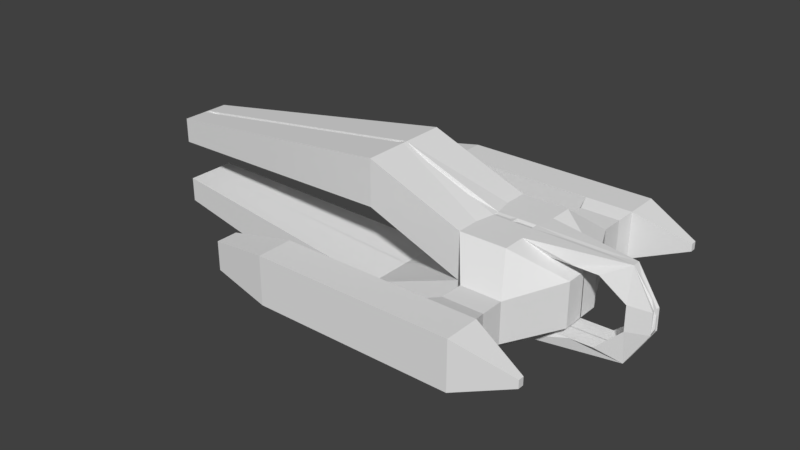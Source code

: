# Source: Fighter.blend  (saved by Blender 2.77.0; exported with 4.5.12 LTS)
import bpy
from mathutils import Matrix  # noqa: F401  (used for matrix-valued properties, if any)

bpy.ops.wm.read_factory_settings(use_empty=True)
scene = bpy.context.scene
scene.name = 'Scene'

# ---- collections
col_collection_1 = bpy.data.collections.new('Collection 1'); scene.collection.children.link(col_collection_1)

# ---- world
world_world = bpy.data.worlds.new('World'); scene.world = world_world
world_world.color = (0.05088, 0.05088, 0.05088)
world_world.use_sun_shadow = False
world_world.sun_shadow_jitter_overblur = 0.0
world_world.cycles.sampling_method = 'MANUAL'

# ---- meshes
me_cube_001 = bpy.data.meshes.new('Cube.001')
me_cube_001.from_pydata([(-1.527, 0.9938, -0.9537), (-1.527, 0.9938, 1.046), (0.473, 0.466, -0.4308), (0.473, 0.466, 0.5233), (-1.444, 0.07207, 1.046), (-1.527, 0.9938, 0.04626), (-1.527, -0.006231, -0.9537), (-0.527, 0.9938, 1.046), (0.473, 0.466, 0.04626), (-0.527, 0.9938, -0.9537), (0.473, -0.01106, 0.5233), (0.473, -0.01106, -0.4308), (-0.61, 0.07751, 1.046), (-0.527, -0.006231, -0.9537), (0.473, -0.01106, 0.04626), (-1.527, -0.006231, 0.04626), (-0.9532, 1.71, 0.04626), (-0.9532, 1.71, -0.38), (-0.527, 1.71, 0.4725), (-0.1008, 1.71, 0.4725), (-0.1008, 1.71, 0.04626), (-0.1008, 1.71, -0.38), (-0.527, 1.71, -0.38), (-0.9532, 1.71, 0.4725), (-0.9532, 2.214, 0.04626), (-0.9532, 2.214, -0.38), (-0.527, 2.214, 0.4725), (-0.1008, 2.214, 0.4725), (-0.1008, 2.214, 0.04626), (-0.1008, 2.214, -0.38), (-0.527, 2.214, -0.38), (-0.9532, 2.214, 0.4725), (-1.043, 2.532, 0.04626), (-1.043, 2.532, -0.4696), (-0.527, 2.532, 0.5621), (-0.01115, 2.532, 0.5621), (-0.01115, 2.532, 0.04626), (-0.01115, 2.532, -0.4696), (-0.527, 2.532, -0.4696), (-1.043, 2.532, 0.5621), (-1.043, 3.301, 0.04626), (-1.043, 3.301, -0.4696), (-0.527, 3.301, 0.5621), (-0.01115, 3.301, 0.5621), (-0.01115, 3.301, 0.04626), (-0.01115, 3.301, -0.4696), (-0.527, 3.301, -0.4696), (-1.043, 3.301, 0.5621), (-4.254, 2.532, 0.04626), (-4.254, 2.532, -0.4696), (-4.254, 2.532, 0.5621), (-4.254, 3.301, 0.04626), (-4.254, 3.301, -0.4696), (-4.254, 3.301, 0.5621), (-5.548, 2.687, 0.04626), (-5.548, 2.687, -0.2614), (-5.548, 2.687, 0.3539), (-5.548, 3.146, 0.04626), (-5.548, 3.146, -0.2614), (-5.548, 3.146, 0.3539), (-3.617, 0.06368, 1.863), (-3.617, 0.9938, 1.863), (-3.617, 0.9938, 0.8631), (-3.617, -0.006231, 0.8631), (-3.58, 0.9938, -0.7538), (-3.58, 0.9938, -1.754), (-3.58, -0.006231, -1.754), (-3.58, -0.006231, -0.7538), (-9.381, 0.07003, 1.046), (-9.381, 0.5482, 1.046), (-9.381, 0.5482, 0.4978), (-9.381, 0.0001158, 0.4978), (-9.361, 0.5482, -0.3885), (-9.361, 0.5482, -0.9367), (-9.361, 0.0001158, -0.9367), (-9.361, 0.0001158, -0.3885), (-9.184, 0.0688, 0.9791), (-9.184, 0.4796, 0.9791), (-9.184, 0.4796, 0.5683), (-9.184, 0.0688, 0.5683), (-9.169, 0.4796, -0.4704), (-9.169, 0.4796, -0.8812), (-9.169, 0.0688, -0.8812), (-9.169, 0.0688, -0.4704), (1.153, 2.854, 0.04626), (1.153, 2.854, -0.03805), (1.153, 2.854, 0.1306), (1.153, 2.98, 0.04626), (1.153, 2.98, -0.03805), (1.153, 2.98, 0.1306), (-0.02698, 0.7299, 0.7848), (0.473, 0.2275, 0.5233), (-0.02698, -0.008644, 0.7848), (-0.527, 0.4938, 1.046), (-0.02698, 0.3606, 0.7848), (1.878, 0.04917, 0.2799), (1.446, 0.07832, 1.027), (1.446, 0.08606, 1.027), (1.901, 0.1138, 0.2799), (-1.527, 0.4938, 1.046), (-1.027, 0.9938, 1.046), (-1.027, 0.07992, 1.046), (-0.527, 0.2438, 1.046), (-0.527, 0.7438, 1.046), (0.473, 0.2275, -0.4308), (-0.02698, 0.7299, -0.6923), (-0.02698, -0.008644, -0.6923), (-0.527, 0.4938, -0.9537), (-0.02698, 0.3606, -0.6923), (1.457, 0.1309, -0.9206), (1.457, 0.08954, -0.9206), (1.882, 0.07341, -0.1734), (1.905, 0.1138, -0.1734), (-0.02698, 0.176, 0.7848), (0.9593, 0.3606, 0.7752), (0.9593, -0.008644, 0.7752), (-0.02698, 0.176, -0.6923), (0.965, 0.3606, -0.6757), (0.965, -0.008644, -0.6757), (0.965, 0.176, -0.6757), (0.9593, 0.176, 0.7752), (-0.02698, 0.08367, 0.7848), (1.455, 0.2304, 0.3175), (0.4662, -0.008644, 0.78), (-0.02698, 0.08367, -0.6923), (1.458, 0.2304, -0.2146), (1.461, -0.008644, -0.6674), (-0.02698, 0.2683, 0.7848), (0.4662, 0.3606, 0.78), (1.452, -0.008644, 0.7704), (-0.02698, 0.2683, -0.6923), (0.469, 0.3606, -0.684), (0.469, -0.008644, -0.684), (0.469, 0.176, -0.684), (0.965, 0.2683, -0.6757), (0.965, 0.08367, -0.6757), (0.4662, 0.176, 0.78), (0.9593, 0.08367, 0.7752), (0.9593, 0.2683, 0.7752), (0.4662, 0.2683, 0.78), (0.4662, 0.08367, 0.78), (0.469, 0.08367, -0.684), (0.469, 0.2683, -0.684), (-1.527, -0.9938, -0.9537), (-1.527, -0.9938, 1.046), (0.473, -0.466, -0.4308), (0.473, -0.466, 0.5233), (-1.444, -0.07472, 1.046), (-1.527, -0.9938, 0.04626), (-1.527, 0.006231, -0.9537), (-0.527, -0.9938, 1.046), (0.473, -0.466, 0.04626), (-0.527, -0.9938, -0.9537), (0.473, 0.01106, 0.5233), (0.473, 0.01106, -0.4308), (-0.61, -0.08134, 1.046), (-0.527, 0.006231, -0.9537), (0.473, 0.01106, 0.04626), (-1.527, 0.006231, 0.04626), (-0.9532, -1.71, 0.04626), (-0.9532, -1.71, -0.38), (-0.527, -1.71, 0.4725), (-0.1008, -1.71, 0.4725), (-0.1008, -1.71, 0.04626), (-0.1008, -1.71, -0.38), (-0.527, -1.71, -0.38), (-0.9532, -1.71, 0.4725), (-0.9532, -2.214, 0.04626), (-0.9532, -2.214, -0.38), (-0.527, -2.214, 0.4725), (-0.1008, -2.214, 0.4725), (-0.1008, -2.214, 0.04626), (-0.1008, -2.214, -0.38), (-0.527, -2.214, -0.38), (-0.9532, -2.214, 0.4725), (-1.043, -2.532, 0.04626), (-1.043, -2.532, -0.4696), (-0.527, -2.532, 0.5621), (-0.01115, -2.532, 0.5621), (-0.01115, -2.532, 0.04626), (-0.01115, -2.532, -0.4696), (-0.527, -2.532, -0.4696), (-1.043, -2.532, 0.5621), (-1.043, -3.301, 0.04626), (-1.043, -3.301, -0.4696), (-0.527, -3.301, 0.5621), (-0.01115, -3.301, 0.5621), (-0.01115, -3.301, 0.04626), (-0.01115, -3.301, -0.4696), (-0.527, -3.301, -0.4696), (-1.043, -3.301, 0.5621), (-4.254, -2.532, 0.04626), (-4.254, -2.532, -0.4696), (-4.254, -2.532, 0.5621), (-4.254, -3.301, 0.04626), (-4.254, -3.301, -0.4696), (-4.254, -3.301, 0.5621), (-5.548, -2.687, 0.04626), (-5.548, -2.687, -0.2614), (-5.548, -2.687, 0.3539), (-5.548, -3.146, 0.04626), (-5.548, -3.146, -0.2614), (-5.548, -3.146, 0.3539), (-3.617, -0.03041, 1.863), (-3.617, -0.9938, 1.863), (-3.617, -0.9938, 0.8631), (-3.617, 0.006231, 0.8631), (-3.58, -0.9938, -0.7538), (-3.58, -0.9938, -1.754), (-3.58, 0.006231, -1.754), (-3.58, 0.006231, -0.7538), (-9.381, -0.03675, 1.046), (-9.381, -0.5482, 1.046), (-9.381, -0.5482, 0.4978), (-9.381, -0.0001158, 0.4978), (-9.361, -0.5482, -0.3885), (-9.361, -0.5482, -0.9367), (-9.361, -0.0001158, -0.9367), (-9.361, -0.0001158, -0.3885), (-9.184, -0.0688, 0.9791), (-9.184, -0.4796, 0.9791), (-9.184, -0.4796, 0.5683), (-9.184, -0.0688, 0.5683), (-9.169, -0.4796, -0.4704), (-9.169, -0.4796, -0.8812), (-9.169, -0.0688, -0.8812), (-9.169, -0.0688, -0.4704), (1.153, -2.854, 0.04626), (1.153, -2.854, -0.03805), (1.153, -2.854, 0.1306), (1.153, -2.98, 0.04626), (1.153, -2.98, -0.03805), (1.153, -2.98, 0.1306), (-0.02698, -0.7299, 0.7848), (0.473, -0.2275, 0.5233), (-0.02698, 0.008644, 0.7848), (-0.527, -0.4938, 1.046), (-0.02698, -0.3606, 0.7848), (1.878, -0.04093, 0.2799), (1.446, -0.07621, 1.027), (1.446, -0.08606, 1.027), (1.901, -0.1138, 0.2799), (-1.527, -0.4938, 1.046), (-1.027, -0.9938, 1.046), (-1.027, -0.08348, 1.046), (-0.527, -0.2438, 1.046), (-0.527, -0.7438, 1.046), (0.473, -0.2275, -0.4308), (-0.02698, -0.7299, -0.6923), (-0.02698, 0.008644, -0.6923), (-0.527, -0.4938, -0.9537), (-0.02698, -0.3606, -0.6923), (1.457, -0.1309, -0.9206), (1.457, -0.08956, -0.9206), (1.882, -0.07023, -0.1734), (1.905, -0.1138, -0.1734), (-0.02698, -0.176, 0.7848), (0.9593, -0.3606, 0.7752), (0.9593, 0.008644, 0.7752), (-0.02698, -0.176, -0.6923), (0.965, -0.3606, -0.6757), (0.965, 0.008644, -0.6757), (0.965, -0.176, -0.6757), (0.9593, -0.176, 0.7752), (-0.02698, -0.08367, 0.7848), (1.455, -0.2304, 0.3175), (0.4662, 0.008644, 0.78), (-0.02698, -0.08367, -0.6923), (1.458, -0.2304, -0.2146), (1.461, 0.008644, -0.6674), (-0.02698, -0.2683, 0.7848), (0.4662, -0.3606, 0.78), (1.452, 0.008644, 0.7704), (-0.02698, -0.2683, -0.6923), (0.469, -0.3606, -0.684), (0.469, 0.008644, -0.684), (0.469, -0.176, -0.684), (0.965, -0.2683, -0.6757), (0.965, -0.08367, -0.6757), (0.4662, -0.176, 0.78), (0.9593, -0.08367, 0.7752), (0.9593, -0.2683, 0.7752), (0.4662, -0.2683, 0.78), (0.4662, -0.08367, 0.78), (0.469, -0.08367, -0.684), (0.469, -0.2683, -0.684), (-4.353, 0.05139, 1.634), (-8.611, 0.05608, 1.03), (-4.353, -0.01811, 1.634), (-8.611, -0.0228, 1.03), (-2.938, 0.02601, 1.53), (-2.27, 0.003669, 1.269), (-2.938, -0.004056, 1.53), (-2.27, 0.007652, 1.269), (-1.127, 0.009774, 1.034), (-1.427, 0.003714, 1.034), (-1.127, -0.01313, 1.034), (-1.427, -0.006455, 1.034), (-0.5842, 0.01478, 1.02), (-0.9697, 0.01293, 1.02), (-0.5842, -0.01869, 1.02), (-0.9697, -0.01653, 1.02), (0.2293, 0.003279, 1.015), (0.6888, 0.000923, 1.01), (0.2293, -0.006836, 1.015), (0.6888, -0.004241, 1.01), (0.04602, 0.007269, 1.03), (0.8725, 0.003032, 1.022), (0.04602, -0.01092, 1.03), (0.8725, -0.006255, 1.022), (1.577, 0.004646, -0.6979), (1.794, 0.01351, -0.3703), (1.577, -0.003766, -0.6979), (1.794, -0.01122, -0.3703), (1.923, 0.02071, 0.1806), (1.925, 0.01813, -0.07625), (1.923, -0.01356, 0.1806), (1.925, -0.01385, -0.07625), (1.806, 0.01812, 0.4611), (1.56, 0.01598, 0.8264), (1.806, -0.01144, 0.4611), (1.56, -0.01231, 0.8264)], [], [(15, 62, 5), (108, 2, 104), (93, 100, 99), (90, 103, 93), (0, 107, 6), (35, 89, 43), (44, 89, 87), (8, 21, 20), (16, 25, 17), (5, 17, 0), (9, 22, 21), (7, 18, 23), (5, 23, 16), (9, 17, 22), (90, 19, 7), (8, 19, 3), (27, 36, 35), (22, 29, 21), (18, 31, 23), (17, 30, 22), (19, 26, 18), (20, 27, 19), (23, 24, 16), (21, 28, 20), (35, 42, 34), (31, 32, 24), (29, 36, 28), (25, 32, 33), (29, 38, 37), (31, 34, 39), (25, 38, 30), (27, 34, 26), (46, 40, 42), (84, 88, 87), (51, 59, 53), (36, 85, 84), (39, 48, 32), (38, 45, 37), (34, 47, 39), (33, 46, 38), (33, 52, 41), (32, 49, 33), (40, 53, 47), (47, 50, 39), (41, 51, 40), (56, 57, 54), (48, 56, 54), (48, 55, 49), (53, 56, 50), (51, 58, 57), (49, 58, 52), (0, 64, 5), (67, 72, 75), (1, 62, 61), (99, 61, 60), (4, 63, 15), (63, 68, 71), (5, 67, 15), (6, 67, 66), (6, 65, 0), (73, 80, 72), (74, 83, 82), (60, 69, 68), (66, 73, 65), (63, 70, 62), (62, 69, 61), (67, 74, 66), (64, 73, 72), (77, 79, 76), (82, 80, 81), (68, 79, 71), (69, 76, 68), (72, 83, 75), (74, 81, 73), (71, 78, 70), (69, 78, 77), (14, 8, 91), (37, 88, 85), (44, 88, 45), (36, 86, 35), (12, 96, 97), (91, 121, 10), (3, 94, 91), (108, 131, 107), (93, 97, 128), (115, 129, 96), (116, 104, 124), (125, 112, 109), (107, 105, 108), (95, 112, 98), (13, 109, 110), (13, 110, 132), (133, 134, 142), (132, 135, 141), (136, 137, 140), (128, 138, 139), (139, 120, 136), (127, 136, 113), (94, 139, 127), (140, 115, 123), (121, 123, 92), (113, 140, 121), (129, 114, 122), (128, 94, 93), (141, 119, 133), (124, 133, 116), (106, 141, 124), (142, 117, 131), (130, 131, 108), (116, 142, 130), (112, 110, 109), (109, 107, 131), (109, 131, 117), (117, 125, 109), (125, 122, 98), (114, 128, 97), (97, 122, 114), (97, 98, 122), (122, 126, 129), (125, 98, 112), (117, 126, 125), (126, 95, 129), (95, 97, 96), (129, 115, 114), (96, 12, 123), (92, 123, 12), (129, 95, 96), (123, 115, 96), (122, 125, 126), (15, 63, 62), (108, 105, 2), (101, 12, 102), (93, 103, 100), (101, 102, 93), (99, 4, 101), (100, 1, 99), (103, 7, 100), (99, 101, 93), (93, 94, 90), (90, 7, 103), (13, 6, 107), (0, 9, 107), (35, 86, 89), (44, 43, 89), (8, 2, 21), (16, 24, 25), (5, 16, 17), (21, 2, 105), (105, 9, 21), (23, 1, 100), (100, 7, 23), (5, 1, 23), (9, 0, 17), (18, 7, 19), (90, 3, 19), (8, 20, 19), (27, 28, 36), (22, 30, 29), (18, 26, 31), (17, 25, 30), (19, 27, 26), (20, 28, 27), (23, 31, 24), (21, 29, 28), (35, 43, 42), (31, 39, 32), (29, 37, 36), (25, 24, 32), (29, 30, 38), (31, 26, 34), (25, 33, 38), (27, 35, 34), (43, 44, 42), (46, 41, 40), (44, 45, 46), (40, 47, 42), (42, 44, 46), (89, 86, 84), (84, 85, 88), (87, 89, 84), (51, 57, 59), (36, 37, 85), (39, 50, 48), (38, 46, 45), (34, 42, 47), (33, 41, 46), (33, 49, 52), (32, 48, 49), (40, 51, 53), (47, 53, 50), (41, 52, 51), (55, 54, 57), (56, 59, 57), (57, 58, 55), (48, 50, 56), (48, 54, 55), (53, 59, 56), (51, 52, 58), (49, 55, 58), (0, 65, 64), (67, 64, 72), (1, 5, 62), (60, 4, 99), (99, 1, 61), (4, 60, 63), (63, 60, 68), (5, 64, 67), (6, 15, 67), (6, 66, 65), (73, 81, 80), (74, 75, 83), (60, 61, 69), (66, 74, 73), (63, 71, 70), (62, 70, 69), (67, 75, 74), (64, 65, 73), (77, 78, 79), (82, 83, 80), (68, 76, 79), (69, 77, 76), (72, 80, 83), (74, 82, 81), (71, 79, 78), (69, 70, 78), (14, 11, 104), (104, 2, 8), (8, 3, 91), (91, 10, 14), (14, 104, 8), (37, 45, 88), (44, 87, 88), (36, 84, 86), (97, 93, 102), (102, 12, 97), (92, 10, 121), (91, 94, 127), (113, 121, 91), (91, 127, 113), (3, 90, 94), (11, 106, 124), (116, 130, 104), (11, 124, 104), (108, 104, 130), (107, 9, 105), (95, 111, 112), (13, 107, 109), (132, 106, 13), (110, 111, 126), (118, 132, 110), (110, 126, 118), (133, 119, 134), (132, 118, 135), (136, 120, 137), (128, 114, 138), (139, 138, 120), (127, 139, 136), (94, 128, 139), (140, 137, 115), (121, 140, 123), (113, 136, 140), (141, 135, 119), (124, 141, 133), (106, 132, 141), (142, 134, 117), (130, 142, 131), (116, 133, 142), (112, 111, 110), (117, 118, 126), (126, 111, 95), (95, 98, 97), (158, 148, 205), (251, 247, 145), (236, 242, 243), (233, 236, 246), (143, 149, 250), (178, 186, 232), (187, 230, 232), (151, 163, 164), (159, 160, 168), (148, 143, 160), (152, 164, 165), (150, 166, 161), (148, 159, 166), (152, 165, 160), (233, 150, 162), (151, 146, 162), (170, 178, 179), (165, 164, 172), (161, 166, 174), (160, 165, 173), (162, 161, 169), (163, 162, 170), (166, 159, 167), (164, 163, 171), (178, 177, 185), (174, 167, 175), (172, 171, 179), (168, 176, 175), (172, 180, 181), (174, 182, 177), (168, 173, 181), (170, 169, 177), (189, 185, 183), (227, 230, 231), (194, 196, 202), (179, 227, 228), (182, 175, 191), (181, 180, 188), (177, 182, 190), (176, 181, 189), (176, 184, 195), (175, 176, 192), (183, 190, 196), (190, 182, 193), (184, 183, 194), (199, 197, 200), (191, 197, 199), (191, 192, 198), (196, 193, 199), (194, 200, 201), (192, 195, 201), (143, 148, 207), (210, 218, 215), (144, 204, 205), (242, 203, 204), (147, 158, 206), (206, 214, 211), (148, 158, 210), (149, 209, 210), (149, 143, 208), (216, 215, 223), (217, 225, 226), (203, 211, 212), (209, 208, 216), (206, 205, 213), (205, 204, 212), (210, 209, 217), (207, 215, 216), (220, 219, 222), (225, 224, 223), (211, 214, 222), (212, 211, 219), (215, 218, 226), (217, 216, 224), (214, 213, 221), (212, 220, 221), (157, 234, 151), (180, 228, 231), (187, 188, 231), (179, 178, 229), (155, 240, 239), (234, 153, 264), (146, 234, 237), (251, 250, 274), (236, 271, 240), (258, 239, 272), (259, 267, 247), (268, 252, 255), (250, 251, 248), (238, 241, 255), (156, 253, 252), (156, 275, 253), (276, 285, 277), (275, 284, 278), (279, 283, 280), (271, 282, 281), (282, 279, 263), (270, 256, 279), (237, 270, 282), (283, 266, 258), (264, 235, 266), (256, 264, 283), (272, 265, 257), (271, 236, 237), (284, 276, 262), (267, 259, 276), (249, 267, 284), (285, 274, 260), (273, 251, 274), (259, 273, 285), (255, 252, 253), (252, 274, 250), (252, 260, 274), (260, 252, 268), (268, 241, 265), (257, 240, 271), (240, 257, 265), (240, 265, 241), (265, 272, 269), (268, 255, 241), (260, 268, 269), (269, 272, 238), (238, 239, 240), (272, 257, 258), (239, 266, 155), (235, 155, 266), (272, 239, 238), (266, 239, 258), (265, 269, 268), (158, 205, 206), (251, 145, 248), (244, 245, 155), (236, 243, 246), (244, 236, 245), (242, 244, 147), (243, 242, 144), (246, 243, 150), (242, 236, 244), (236, 233, 237), (233, 246, 150), (156, 250, 149), (143, 250, 152), (178, 232, 229), (187, 232, 186), (151, 164, 145), (159, 168, 167), (148, 160, 159), (164, 248, 145), (248, 164, 152), (166, 243, 144), (243, 166, 150), (148, 166, 144), (152, 160, 143), (161, 162, 150), (233, 162, 146), (151, 162, 163), (170, 179, 171), (165, 172, 173), (161, 174, 169), (160, 173, 168), (162, 169, 170), (163, 170, 171), (166, 167, 174), (164, 171, 172), (178, 185, 186), (174, 175, 182), (172, 179, 180), (168, 175, 167), (172, 181, 173), (174, 177, 169), (168, 181, 176), (170, 177, 178), (186, 185, 187), (189, 183, 184), (187, 189, 188), (183, 185, 190), (185, 189, 187), (232, 227, 229), (227, 231, 228), (230, 227, 232), (194, 202, 200), (179, 228, 180), (182, 191, 193), (181, 188, 189), (177, 190, 185), (176, 189, 184), (176, 195, 192), (175, 192, 191), (183, 196, 194), (190, 193, 196), (184, 194, 195), (198, 200, 197), (199, 200, 202), (200, 198, 201), (191, 199, 193), (191, 198, 197), (196, 199, 202), (194, 201, 195), (192, 201, 198), (143, 207, 208), (210, 215, 207), (144, 205, 148), (203, 242, 147), (242, 204, 144), (147, 206, 203), (206, 211, 203), (148, 210, 207), (149, 210, 158), (149, 208, 209), (216, 223, 224), (217, 226, 218), (203, 212, 204), (209, 216, 217), (206, 213, 214), (205, 212, 213), (210, 217, 218), (207, 216, 208), (220, 222, 221), (225, 223, 226), (211, 222, 219), (212, 219, 220), (215, 226, 223), (217, 224, 225), (214, 221, 222), (212, 221, 213), (157, 247, 154), (247, 151, 145), (151, 234, 146), (234, 157, 153), (157, 151, 247), (180, 231, 188), (187, 231, 230), (179, 229, 227), (240, 245, 236), (245, 240, 155), (235, 264, 153), (234, 270, 237), (256, 234, 264), (234, 256, 270), (146, 237, 233), (154, 267, 249), (259, 247, 273), (154, 247, 267), (251, 273, 247), (250, 248, 152), (238, 255, 254), (156, 252, 250), (275, 156, 249), (253, 269, 254), (261, 253, 275), (253, 261, 269), (276, 277, 262), (275, 278, 261), (279, 280, 263), (271, 281, 257), (282, 263, 281), (270, 279, 282), (237, 282, 271), (283, 258, 280), (264, 266, 283), (256, 283, 279), (284, 262, 278), (267, 276, 284), (249, 284, 275), (285, 260, 277), (273, 274, 285), (259, 285, 276), (255, 253, 254), (260, 269, 261), (269, 238, 254), (238, 240, 241), (68, 211, 289), (211, 71, 214), (289, 288, 286), (203, 288, 289), (203, 60, 286), (60, 68, 287), (4, 60, 290), (292, 291, 293), (203, 292, 290), (4, 293, 291), (147, 293, 292), (147, 296, 297), (297, 294, 295), (147, 295, 4), (101, 296, 244), (4, 294, 101), (12, 299, 298), (301, 298, 299), (155, 301, 244), (244, 299, 101), (155, 298, 300), (96, 302, 12), (302, 305, 304), (12, 304, 155), (239, 304, 305), (239, 303, 96), (96, 306, 307), (306, 309, 307), (12, 308, 306), (239, 308, 155), (239, 307, 309), (239, 238, 320), (253, 313, 254), (310, 313, 312), (110, 312, 253), (110, 311, 310), (254, 311, 111), (254, 317, 316), (316, 317, 315), (111, 95, 314), (111, 315, 317), (238, 316, 314), (320, 318, 319), (238, 95, 318), (96, 239, 321), (96, 319, 318), (12, 101, 299), (68, 289, 287), (211, 68, 71), (289, 286, 287), (203, 289, 211), (203, 286, 288), (60, 287, 286), (4, 290, 291), (292, 291, 290), (203, 290, 60), (4, 293, 147), (147, 292, 203), (147, 244, 296), (297, 296, 294), (147, 297, 295), (101, 294, 296), (4, 295, 294), (301, 300, 298), (155, 300, 301), (244, 301, 299), (155, 12, 298), (96, 303, 302), (302, 303, 305), (12, 302, 304), (239, 155, 304), (239, 305, 303), (96, 12, 306), (306, 308, 309), (12, 155, 308), (239, 309, 308), (239, 96, 307), (239, 320, 321), (253, 312, 313), (310, 311, 313), (110, 310, 312), (110, 111, 311), (254, 313, 311), (254, 316, 238), (316, 315, 314), (111, 314, 315), (111, 317, 254), (238, 314, 95), (320, 319, 321), (238, 318, 320), (96, 321, 319), (96, 318, 95)])
_uv = me_cube_001.uv_layers.new(name='UVMap')
_uv.uv.foreach_set('vector', [0.2795, 0.6766, 0.2987, 0.6348, 0.2987, 0.6766, 0.2078, 0.3362, 0.2058, 0.3265, 0.2104, 0.3264, 0.2688, 0.4818, 0.2592, 0.4719, 0.2688, 0.462, 0.2642, 0.492, 0.264, 0.4818, 0.2688, 0.4818, 0.1957, 0.3658, 0.2053, 0.346, 0.2149, 0.3658, 0.2297, 0.4925, 0.2211, 0.516, 0.2149, 0.4925, 0.1368, 0.544, 0.1352, 0.5209, 0.1368, 0.5209, 0.4365, 0.6286, 0.4447, 0.6533, 0.4365, 0.6533, 0.3902, 0.6394, 0.3805, 0.6309, 0.3902, 0.6309, 0.4039, 0.6394, 0.3902, 0.6309, 0.4039, 0.6196, 0.1957, 0.346, 0.182, 0.3463, 0.182, 0.3379, 0.2592, 0.4818, 0.2455, 0.4824, 0.2455, 0.474, 0.4039, 0.6394, 0.3902, 0.6478, 0.3902, 0.6394, 0.1957, 0.346, 0.182, 0.3547, 0.182, 0.3463, 0.2642, 0.492, 0.2455, 0.4908, 0.2592, 0.4818, 0.4365, 0.6286, 0.4284, 0.6533, 0.4274, 0.6286, 0.4284, 0.6632, 0.4365, 0.6695, 0.4266, 0.6695, 0.182, 0.3463, 0.1723, 0.3379, 0.182, 0.3379, 0.2455, 0.4824, 0.2358, 0.474, 0.2455, 0.474, 0.182, 0.3547, 0.1723, 0.3463, 0.182, 0.3463, 0.2455, 0.4908, 0.2358, 0.4824, 0.2455, 0.4824, 0.4365, 0.6533, 0.4284, 0.6632, 0.4284, 0.6533, 0.3902, 0.6478, 0.3805, 0.6394, 0.3902, 0.6394, 0.4447, 0.6533, 0.4365, 0.6632, 0.4365, 0.6533, 0.2297, 0.4925, 0.215, 0.4823, 0.2297, 0.4823, 0.3805, 0.6478, 0.3744, 0.6394, 0.3805, 0.6394, 0.4447, 0.6632, 0.4365, 0.6695, 0.4365, 0.6632, 0.3805, 0.6309, 0.3744, 0.6394, 0.3744, 0.6291, 0.1723, 0.3379, 0.1662, 0.3463, 0.1662, 0.3361, 0.2358, 0.474, 0.2297, 0.4823, 0.2297, 0.4721, 0.1723, 0.3548, 0.1662, 0.3463, 0.1723, 0.3463, 0.2358, 0.4908, 0.2297, 0.4823, 0.2358, 0.4824, 0.1467, 0.5542, 0.1368, 0.5644, 0.1269, 0.5542, 0.2143, 0.6036, 0.2119, 0.6053, 0.2119, 0.6036, 0.1368, 0.628, 0.1309, 0.6536, 0.1269, 0.628, 0.1368, 0.6536, 0.1384, 0.6767, 0.1368, 0.6767, 0.2048, 0.5209, 0.1949, 0.5845, 0.1949, 0.5209, 0.1662, 0.3463, 0.1515, 0.3361, 0.1662, 0.3361, 0.2297, 0.4823, 0.215, 0.4721, 0.2297, 0.4721, 0.1662, 0.3565, 0.1515, 0.3463, 0.1662, 0.3463, 0.1662, 0.3565, 0.1515, 0.4201, 0.1515, 0.3565, 0.1949, 0.5209, 0.185, 0.5845, 0.185, 0.5209, 0.1368, 0.5644, 0.1269, 0.628, 0.1269, 0.5644, 0.215, 0.4721, 0.2298, 0.4086, 0.2297, 0.4721, 0.1467, 0.5644, 0.1368, 0.628, 0.1368, 0.5644, 0.1751, 0.6582, 0.1839, 0.6643, 0.1751, 0.6643, 0.1949, 0.5845, 0.2008, 0.6101, 0.1949, 0.6101, 0.1949, 0.5845, 0.189, 0.6101, 0.185, 0.5845, 0.215, 0.4086, 0.2268, 0.3832, 0.2298, 0.4086, 0.1368, 0.628, 0.1427, 0.6536, 0.1368, 0.6536, 0.1663, 0.4201, 0.1545, 0.4458, 0.1515, 0.4201, 0.2604, 0.6757, 0.2664, 0.6353, 0.2795, 0.6768, 0.1071, 0.6356, 0.0965, 0.5209, 0.107, 0.5209, 0.3877, 0.3079, 0.3935, 0.349, 0.3744, 0.3501, 0.2688, 0.462, 0.2593, 0.4198, 0.2784, 0.4198, 0.3553, 0.6185, 0.3611, 0.5773, 0.3744, 0.6196, 0.3611, 0.5773, 0.3639, 0.4632, 0.3744, 0.4638, 0.08796, 0.6754, 0.1071, 0.6356, 0.1071, 0.6754, 0.42, 0.3078, 0.426, 0.3482, 0.4069, 0.3493, 0.2149, 0.3658, 0.1958, 0.406, 0.1957, 0.3658, 0.4391, 0.4611, 0.4428, 0.4703, 0.4391, 0.4719, 0.4428, 0.4719, 0.4391, 0.4811, 0.4391, 0.473, 0.2784, 0.4198, 0.2679, 0.3067, 0.2784, 0.3067, 0.2149, 0.406, 0.2044, 0.5209, 0.1958, 0.406, 0.2795, 0.6348, 0.2901, 0.5209, 0.2987, 0.6348, 0.3935, 0.349, 0.3964, 0.4631, 0.3744, 0.3501, 0.426, 0.3482, 0.4286, 0.4627, 0.4069, 0.3493, 0.2664, 0.6353, 0.269, 0.5209, 0.2795, 0.5215, 0.764, 0.3077, 0.7674, 0.3112, 0.764, 0.3112, 0.764, 0.3112, 0.7606, 0.3077, 0.764, 0.3077, 0.3704, 0.6592, 0.3742, 0.6687, 0.3704, 0.6701, 0.337, 0.6471, 0.3408, 0.6566, 0.337, 0.658, 0.4391, 0.3959, 0.4429, 0.4054, 0.4391, 0.4068, 0.4391, 0.4828, 0.4428, 0.4923, 0.4391, 0.4936, 0.4391, 0.4176, 0.4428, 0.4271, 0.4391, 0.4285, 0.406, 0.6592, 0.4023, 0.6686, 0.4023, 0.6605, 0.4365, 0.6192, 0.4365, 0.6286, 0.4274, 0.6239, 0.1662, 0.3361, 0.1576, 0.3133, 0.16, 0.3133, 0.1368, 0.544, 0.1384, 0.5209, 0.1467, 0.544, 0.1368, 0.6536, 0.1352, 0.6767, 0.1269, 0.6536, 0.2784, 0.4818, 0.2783, 0.5209, 0.2766, 0.5209, 0.2739, 0.5022, 0.2766, 0.492, 0.2784, 0.5022, 0.2693, 0.5022, 0.2713, 0.492, 0.2739, 0.5022, 0.2095, 0.6205, 0.2023, 0.627, 0.2135, 0.6101, 0.2097, 0.5209, 0.2097, 0.56, 0.2048, 0.5406, 0.1798, 0.5406, 0.1797, 0.5308, 0.1847, 0.531, 0.2114, 0.3362, 0.2104, 0.3264, 0.2131, 0.3362, 0.1938, 0.6469, 0.1872, 0.6539, 0.185, 0.6363, 0.2053, 0.346, 0.2008, 0.3362, 0.2078, 0.3362, 0.2145, 0.5748, 0.2122, 0.5838, 0.2122, 0.5748, 0.2149, 0.346, 0.2122, 0.3067, 0.2148, 0.3067, 0.1467, 0.57, 0.1473, 0.5307, 0.1519, 0.5503, 0.2083, 0.5698, 0.2101, 0.56, 0.2101, 0.5698, 0.2048, 0.5698, 0.2066, 0.56, 0.2066, 0.5698, 0.1787, 0.6485, 0.1769, 0.6582, 0.1769, 0.6485, 0.1822, 0.6485, 0.1804, 0.6582, 0.1804, 0.6485, 0.1804, 0.6485, 0.1787, 0.6582, 0.1787, 0.6485, 0.1804, 0.6387, 0.1787, 0.6485, 0.1787, 0.6387, 0.1822, 0.6387, 0.1804, 0.6485, 0.1804, 0.6387, 0.1769, 0.6485, 0.1751, 0.6582, 0.1751, 0.6485, 0.1769, 0.6387, 0.1751, 0.6485, 0.1751, 0.6387, 0.1787, 0.6387, 0.1769, 0.6485, 0.1769, 0.6387, 0.3959, 0.6664, 0.4023, 0.6592, 0.4023, 0.6725, 0.2048, 0.5406, 0.2048, 0.5309, 0.2097, 0.5209, 0.2066, 0.5698, 0.2083, 0.56, 0.2083, 0.5698, 0.2066, 0.5796, 0.2083, 0.5698, 0.2083, 0.5796, 0.2048, 0.5796, 0.2066, 0.5698, 0.2066, 0.5796, 0.2101, 0.5698, 0.2119, 0.56, 0.2119, 0.5698, 0.2101, 0.5796, 0.2119, 0.5698, 0.2119, 0.5796, 0.2083, 0.5796, 0.2101, 0.5698, 0.2101, 0.5796, 0.2122, 0.5838, 0.2145, 0.5986, 0.2119, 0.5986, 0.185, 0.6363, 0.2135, 0.6101, 0.2023, 0.627, 0.185, 0.6363, 0.2023, 0.627, 0.1952, 0.6336, 0.1952, 0.6336, 0.1938, 0.6469, 0.185, 0.6363, 0.1938, 0.6469, 0.2005, 0.6548, 0.1929, 0.6607, 0.337, 0.6258, 0.3396, 0.6164, 0.3396, 0.6362, 0.2095, 0.6654, 0.2005, 0.6548, 0.2135, 0.6553, 0.2095, 0.6654, 0.1929, 0.6607, 0.2005, 0.6548, 0.337, 0.5404, 0.3416, 0.5209, 0.3416, 0.5493, 0.1938, 0.6469, 0.1929, 0.6607, 0.1872, 0.6539, 0.3896, 0.6725, 0.3832, 0.6653, 0.3896, 0.6592, 0.1522, 0.5307, 0.1703, 0.521, 0.1797, 0.5308, 0.2145, 0.5748, 0.2127, 0.56, 0.2145, 0.56, 0.3667, 0.6714, 0.361, 0.6636, 0.3667, 0.6592, 0.1847, 0.531, 0.185, 0.57, 0.1799, 0.5504, 0.18, 0.5601, 0.1799, 0.5504, 0.185, 0.57, 0.1797, 0.5308, 0.1703, 0.521, 0.1847, 0.531, 0.1799, 0.5504, 0.1798, 0.5406, 0.1847, 0.531, 0.337, 0.5404, 0.337, 0.5298, 0.3416, 0.5209, 0.2795, 0.6766, 0.2795, 0.6348, 0.2987, 0.6348, 0.2078, 0.3362, 0.2008, 0.3362, 0.2058, 0.3265, 0.2784, 0.4719, 0.2784, 0.4818, 0.2736, 0.4818, 0.2688, 0.4818, 0.264, 0.4818, 0.2592, 0.4719, 0.2784, 0.4719, 0.2736, 0.4818, 0.2688, 0.4818, 0.2688, 0.462, 0.2784, 0.462, 0.2784, 0.4719, 0.2592, 0.4719, 0.2592, 0.462, 0.2688, 0.462, 0.264, 0.4818, 0.2592, 0.4818, 0.2592, 0.4719, 0.2688, 0.462, 0.2784, 0.4719, 0.2688, 0.4818, 0.2688, 0.4818, 0.2713, 0.492, 0.2642, 0.492, 0.2642, 0.492, 0.2592, 0.4818, 0.264, 0.4818, 0.2149, 0.346, 0.2149, 0.3658, 0.2053, 0.346, 0.1957, 0.3658, 0.1957, 0.346, 0.2053, 0.346, 0.2297, 0.4925, 0.2235, 0.516, 0.2211, 0.516, 0.1368, 0.544, 0.1269, 0.544, 0.1352, 0.5209, 0.4365, 0.6286, 0.4457, 0.6286, 0.4447, 0.6533, 0.3902, 0.6394, 0.3805, 0.6394, 0.3805, 0.6309, 0.4039, 0.6394, 0.3902, 0.6394, 0.3902, 0.6309, 0.182, 0.3379, 0.2058, 0.3265, 0.2008, 0.3362, 0.2008, 0.3362, 0.1957, 0.346, 0.182, 0.3379, 0.2455, 0.474, 0.2592, 0.462, 0.2592, 0.4719, 0.2592, 0.4719, 0.2592, 0.4818, 0.2455, 0.474, 0.4039, 0.6394, 0.4039, 0.6592, 0.3902, 0.6478, 0.1957, 0.346, 0.1957, 0.3658, 0.182, 0.3547, 0.2455, 0.4824, 0.2592, 0.4818, 0.2455, 0.4908, 0.2642, 0.492, 0.2693, 0.5022, 0.2455, 0.4908, 0.4365, 0.6286, 0.4365, 0.6533, 0.4284, 0.6533, 0.4284, 0.6632, 0.4365, 0.6632, 0.4365, 0.6695, 0.182, 0.3463, 0.1723, 0.3463, 0.1723, 0.3379, 0.2455, 0.4824, 0.2358, 0.4824, 0.2358, 0.474, 0.182, 0.3547, 0.1723, 0.3548, 0.1723, 0.3463, 0.2455, 0.4908, 0.2358, 0.4908, 0.2358, 0.4824, 0.4365, 0.6533, 0.4365, 0.6632, 0.4284, 0.6632, 0.3902, 0.6478, 0.3805, 0.6478, 0.3805, 0.6394, 0.4447, 0.6533, 0.4447, 0.6632, 0.4365, 0.6632, 0.2297, 0.4925, 0.2149, 0.4925, 0.215, 0.4823, 0.3805, 0.6478, 0.3744, 0.6496, 0.3744, 0.6394, 0.4447, 0.6632, 0.4464, 0.6695, 0.4365, 0.6695, 0.3805, 0.6309, 0.3805, 0.6394, 0.3744, 0.6394, 0.1723, 0.3379, 0.1723, 0.3463, 0.1662, 0.3463, 0.2358, 0.474, 0.2358, 0.4824, 0.2297, 0.4823, 0.1723, 0.3548, 0.1662, 0.3565, 0.1662, 0.3463, 0.2358, 0.4908, 0.2297, 0.4925, 0.2297, 0.4823, 0.1269, 0.544, 0.1368, 0.544, 0.1269, 0.5542, 0.1467, 0.5542, 0.1467, 0.5644, 0.1368, 0.5644, 0.1368, 0.544, 0.1467, 0.544, 0.1467, 0.5542, 0.1368, 0.5644, 0.1269, 0.5644, 0.1269, 0.5542, 0.1269, 0.5542, 0.1368, 0.544, 0.1467, 0.5542, 0.2119, 0.6019, 0.2143, 0.6019, 0.2143, 0.6036, 0.2143, 0.6036, 0.2143, 0.6053, 0.2119, 0.6053, 0.2119, 0.6036, 0.2119, 0.6019, 0.2143, 0.6036, 0.1368, 0.628, 0.1368, 0.6536, 0.1309, 0.6536, 0.1368, 0.6536, 0.1467, 0.6536, 0.1384, 0.6767, 0.2048, 0.5209, 0.2048, 0.5845, 0.1949, 0.5845, 0.1662, 0.3463, 0.1515, 0.3463, 0.1515, 0.3361, 0.2297, 0.4823, 0.215, 0.4823, 0.215, 0.4721, 0.1662, 0.3565, 0.1515, 0.3565, 0.1515, 0.3463, 0.1662, 0.3565, 0.1663, 0.4201, 0.1515, 0.4201, 0.1949, 0.5209, 0.1949, 0.5845, 0.185, 0.5845, 0.1368, 0.5644, 0.1368, 0.628, 0.1269, 0.628, 0.215, 0.4721, 0.215, 0.4086, 0.2298, 0.4086, 0.1467, 0.5644, 0.1467, 0.628, 0.1368, 0.628, 0.1751, 0.6704, 0.1751, 0.6643, 0.1839, 0.6643, 0.1751, 0.6582, 0.1839, 0.6582, 0.1839, 0.6643, 0.1839, 0.6643, 0.1839, 0.6704, 0.1751, 0.6704, 0.1949, 0.5845, 0.2048, 0.5845, 0.2008, 0.6101, 0.1949, 0.5845, 0.1949, 0.6101, 0.189, 0.6101, 0.215, 0.4086, 0.218, 0.3832, 0.2268, 0.3832, 0.1368, 0.628, 0.1467, 0.628, 0.1427, 0.6536, 0.1663, 0.4201, 0.1633, 0.4458, 0.1545, 0.4458, 0.2604, 0.6757, 0.2472, 0.6342, 0.2664, 0.6353, 0.1071, 0.6356, 0.08796, 0.6356, 0.0965, 0.5209, 0.3877, 0.3079, 0.4069, 0.3067, 0.3935, 0.349, 0.2784, 0.4198, 0.2784, 0.462, 0.2688, 0.462, 0.2688, 0.462, 0.2592, 0.462, 0.2593, 0.4198, 0.3553, 0.6185, 0.3419, 0.5762, 0.3611, 0.5773, 0.3611, 0.5773, 0.3419, 0.5762, 0.3639, 0.4632, 0.08796, 0.6754, 0.08796, 0.6356, 0.1071, 0.6356, 0.42, 0.3078, 0.4391, 0.3067, 0.426, 0.3482, 0.2149, 0.3658, 0.2149, 0.406, 0.1958, 0.406, 0.4391, 0.4611, 0.4428, 0.4622, 0.4428, 0.4703, 0.4428, 0.4719, 0.4428, 0.4828, 0.4391, 0.4811, 0.2784, 0.4198, 0.2593, 0.4198, 0.2679, 0.3067, 0.2149, 0.406, 0.2149, 0.5209, 0.2044, 0.5209, 0.2795, 0.6348, 0.2796, 0.5209, 0.2901, 0.5209, 0.3935, 0.349, 0.4069, 0.4625, 0.3964, 0.4631, 0.426, 0.3482, 0.4391, 0.4621, 0.4286, 0.4627, 0.2664, 0.6353, 0.2472, 0.6342, 0.269, 0.5209, 0.764, 0.3077, 0.7674, 0.3077, 0.7674, 0.3112, 0.764, 0.3112, 0.7606, 0.3112, 0.7606, 0.3077, 0.3704, 0.6592, 0.3742, 0.6605, 0.3742, 0.6687, 0.337, 0.6471, 0.3408, 0.6485, 0.3408, 0.6566, 0.4391, 0.3959, 0.4429, 0.3973, 0.4429, 0.4054, 0.4391, 0.4828, 0.4428, 0.4841, 0.4428, 0.4923, 0.4391, 0.4176, 0.4428, 0.419, 0.4428, 0.4271, 0.406, 0.6592, 0.406, 0.67, 0.4023, 0.6686, 0.4365, 0.6192, 0.4457, 0.6192, 0.4457, 0.6239, 0.4457, 0.6239, 0.4457, 0.6286, 0.4365, 0.6286, 0.4365, 0.6286, 0.4274, 0.6286, 0.4274, 0.6239, 0.4274, 0.6239, 0.4274, 0.6192, 0.4365, 0.6192, 0.4365, 0.6192, 0.4457, 0.6239, 0.4365, 0.6286, 0.1662, 0.3361, 0.1515, 0.3361, 0.1576, 0.3133, 0.1368, 0.544, 0.1368, 0.5209, 0.1384, 0.5209, 0.1368, 0.6536, 0.1368, 0.6767, 0.1352, 0.6767, 0.2766, 0.5209, 0.2688, 0.4818, 0.2736, 0.4818, 0.2736, 0.4818, 0.2784, 0.4818, 0.2766, 0.5209, 0.2784, 0.492, 0.2784, 0.5022, 0.2766, 0.492, 0.2739, 0.5022, 0.2713, 0.492, 0.2731, 0.492, 0.2749, 0.492, 0.2766, 0.492, 0.2739, 0.5022, 0.2739, 0.5022, 0.2731, 0.492, 0.2749, 0.492, 0.2693, 0.5022, 0.2642, 0.492, 0.2713, 0.492, 0.2149, 0.3264, 0.2149, 0.3362, 0.2131, 0.3362, 0.2114, 0.3362, 0.2096, 0.3362, 0.2104, 0.3264, 0.2149, 0.3264, 0.2131, 0.3362, 0.2104, 0.3264, 0.2078, 0.3362, 0.2104, 0.3264, 0.2096, 0.3362, 0.2053, 0.346, 0.1957, 0.346, 0.2008, 0.3362, 0.2145, 0.5748, 0.2145, 0.5838, 0.2122, 0.5838, 0.2149, 0.346, 0.2053, 0.346, 0.2122, 0.3067, 0.1519, 0.5503, 0.1517, 0.5601, 0.1467, 0.57, 0.1473, 0.5307, 0.1616, 0.5209, 0.1522, 0.5307, 0.152, 0.5405, 0.1519, 0.5503, 0.1473, 0.5307, 0.1473, 0.5307, 0.1522, 0.5307, 0.152, 0.5405, 0.2083, 0.5698, 0.2083, 0.56, 0.2101, 0.56, 0.2048, 0.5698, 0.2048, 0.56, 0.2066, 0.56, 0.1787, 0.6485, 0.1787, 0.6582, 0.1769, 0.6582, 0.1822, 0.6485, 0.1822, 0.6582, 0.1804, 0.6582, 0.1804, 0.6485, 0.1804, 0.6582, 0.1787, 0.6582, 0.1804, 0.6387, 0.1804, 0.6485, 0.1787, 0.6485, 0.1822, 0.6387, 0.1822, 0.6485, 0.1804, 0.6485, 0.1769, 0.6485, 0.1769, 0.6582, 0.1751, 0.6582, 0.1769, 0.6387, 0.1769, 0.6485, 0.1751, 0.6485, 0.1787, 0.6387, 0.1787, 0.6485, 0.1769, 0.6485, 0.2066, 0.5698, 0.2066, 0.56, 0.2083, 0.56, 0.2066, 0.5796, 0.2066, 0.5698, 0.2083, 0.5698, 0.2048, 0.5796, 0.2048, 0.5698, 0.2066, 0.5698, 0.2101, 0.5698, 0.2101, 0.56, 0.2119, 0.56, 0.2101, 0.5796, 0.2101, 0.5698, 0.2119, 0.5698, 0.2083, 0.5796, 0.2083, 0.5698, 0.2101, 0.5698, 0.2122, 0.5838, 0.2145, 0.5838, 0.2145, 0.5986, 0.2048, 0.5992, 0.2119, 0.5992, 0.2119, 0.609, 0.1522, 0.5307, 0.1616, 0.5209, 0.1703, 0.521, 0.2145, 0.5748, 0.2122, 0.5748, 0.2127, 0.56, 0.2987, 0.5209, 0.3178, 0.5209, 0.3178, 0.5627, 0.1443, 0.4914, 0.1469, 0.5012, 0.1423, 0.5012, 0.3323, 0.3458, 0.3323, 0.3655, 0.3227, 0.3557, 0.3277, 0.3356, 0.3323, 0.3458, 0.3275, 0.3458, 0.1322, 0.4618, 0.1514, 0.4618, 0.1418, 0.4816, 0.2932, 0.3351, 0.2784, 0.3351, 0.2846, 0.3116, 0.117, 0.6306, 0.117, 0.6536, 0.1154, 0.6536, 0.4168, 0.6601, 0.4168, 0.6354, 0.4249, 0.6354, 0.3557, 0.6394, 0.3557, 0.631, 0.3653, 0.631, 0.3419, 0.6394, 0.3419, 0.6196, 0.3557, 0.631, 0.1322, 0.4816, 0.1185, 0.4897, 0.1185, 0.4813, 0.3227, 0.3458, 0.309, 0.3536, 0.309, 0.3451, 0.3419, 0.6394, 0.3557, 0.6394, 0.3557, 0.6478, 0.1322, 0.4816, 0.1185, 0.4813, 0.1185, 0.4729, 0.3277, 0.3356, 0.3227, 0.3458, 0.3089, 0.3367, 0.4168, 0.6601, 0.4076, 0.6601, 0.4086, 0.6354, 0.4086, 0.6254, 0.4069, 0.6192, 0.4168, 0.6192, 0.1185, 0.4813, 0.1185, 0.4897, 0.1088, 0.4897, 0.309, 0.3451, 0.309, 0.3536, 0.2993, 0.3536, 0.1185, 0.4729, 0.1185, 0.4813, 0.1088, 0.4813, 0.3089, 0.3367, 0.309, 0.3451, 0.2993, 0.3452, 0.4168, 0.6354, 0.4086, 0.6354, 0.4086, 0.6254, 0.3557, 0.6478, 0.3557, 0.6394, 0.3653, 0.6394, 0.4249, 0.6354, 0.4168, 0.6354, 0.4168, 0.6254, 0.2932, 0.3351, 0.2932, 0.3453, 0.2784, 0.3453, 0.3653, 0.6478, 0.3653, 0.6394, 0.3714, 0.6394, 0.4249, 0.6254, 0.4168, 0.6254, 0.4168, 0.6192, 0.3653, 0.631, 0.3714, 0.6292, 0.3714, 0.6394, 0.1088, 0.4897, 0.1027, 0.4916, 0.1027, 0.4813, 0.2993, 0.3536, 0.2932, 0.3555, 0.2932, 0.3453, 0.1088, 0.4729, 0.1088, 0.4813, 0.1027, 0.4813, 0.2993, 0.3367, 0.2993, 0.3452, 0.2932, 0.3453, 0.1269, 0.6203, 0.1071, 0.6203, 0.117, 0.6101, 0.2143, 0.6003, 0.2119, 0.6003, 0.2119, 0.5986, 0.117, 0.5465, 0.1071, 0.5465, 0.1111, 0.5209, 0.117, 0.6767, 0.117, 0.6536, 0.1186, 0.6536, 0.4391, 0.3067, 0.449, 0.3067, 0.449, 0.3703, 0.1027, 0.4813, 0.1027, 0.4916, 0.08796, 0.4915, 0.2932, 0.3453, 0.2932, 0.3555, 0.2785, 0.3555, 0.1027, 0.4711, 0.1027, 0.4813, 0.08797, 0.4813, 0.1027, 0.4711, 0.08798, 0.4711, 0.08805, 0.4075, 0.449, 0.3067, 0.4589, 0.3067, 0.4589, 0.3703, 0.117, 0.6101, 0.1071, 0.6101, 0.1071, 0.5465, 0.2785, 0.3555, 0.2932, 0.3555, 0.2933, 0.419, 0.1269, 0.6101, 0.117, 0.6101, 0.117, 0.5465, 0.3832, 0.6592, 0.3832, 0.6653, 0.3744, 0.6653, 0.449, 0.3703, 0.449, 0.3959, 0.4431, 0.3959, 0.449, 0.3703, 0.4589, 0.3703, 0.4549, 0.3959, 0.2785, 0.419, 0.2933, 0.419, 0.2903, 0.4443, 0.117, 0.5465, 0.117, 0.5209, 0.1229, 0.5209, 0.1028, 0.4075, 0.08805, 0.4075, 0.09106, 0.3818, 0.2281, 0.5219, 0.2472, 0.5209, 0.2341, 0.5623, 0.3178, 0.6356, 0.318, 0.5209, 0.3285, 0.5209, 0.3877, 0.6184, 0.3744, 0.5762, 0.3935, 0.5773, 0.3323, 0.3655, 0.3419, 0.4077, 0.3228, 0.4078, 0.3553, 0.3078, 0.3744, 0.3067, 0.3611, 0.349, 0.3611, 0.349, 0.3744, 0.4625, 0.3639, 0.4632, 0.337, 0.6753, 0.3178, 0.6753, 0.3178, 0.6356, 0.42, 0.6181, 0.4069, 0.5766, 0.426, 0.5777, 0.1514, 0.4618, 0.1322, 0.4618, 0.1323, 0.4216, 0.4428, 0.4502, 0.4428, 0.4611, 0.4391, 0.4594, 0.4428, 0.4502, 0.4391, 0.4491, 0.4391, 0.441, 0.3419, 0.4077, 0.3419, 0.5208, 0.3314, 0.5209, 0.1514, 0.4216, 0.1323, 0.4216, 0.1409, 0.3067, 0.2987, 0.5627, 0.3178, 0.5627, 0.3093, 0.6766, 0.3935, 0.5773, 0.3744, 0.5762, 0.3964, 0.4632, 0.426, 0.5777, 0.4069, 0.5766, 0.4286, 0.4632, 0.2341, 0.5623, 0.2472, 0.6762, 0.2367, 0.6768, 0.8534, 0.313, 0.8534, 0.3095, 0.8568, 0.3095, 0.7606, 0.3077, 0.7606, 0.3112, 0.7572, 0.3112, 0.3704, 0.6592, 0.3704, 0.6701, 0.3667, 0.6687, 0.337, 0.6471, 0.337, 0.6362, 0.3408, 0.6376, 0.4391, 0.4176, 0.4391, 0.4068, 0.4429, 0.4081, 0.4391, 0.5045, 0.4391, 0.4936, 0.4428, 0.495, 0.4391, 0.4393, 0.4391, 0.4285, 0.4428, 0.4298, 0.337, 0.658, 0.3408, 0.6593, 0.3408, 0.6674, 0.4168, 0.6695, 0.4076, 0.6648, 0.4168, 0.6601, 0.1027, 0.4916, 0.09652, 0.5144, 0.09411, 0.5144, 0.117, 0.6306, 0.1269, 0.6306, 0.1186, 0.6536, 0.117, 0.6767, 0.1071, 0.6767, 0.1154, 0.6536, 0.3419, 0.3457, 0.34, 0.3067, 0.3418, 0.3067, 0.3374, 0.3254, 0.3419, 0.3254, 0.3401, 0.3356, 0.3328, 0.3254, 0.3374, 0.3254, 0.3348, 0.3356, 0.1711, 0.664, 0.1751, 0.6744, 0.164, 0.6575, 0.2146, 0.56, 0.2097, 0.5403, 0.2146, 0.5209, 0.1519, 0.5897, 0.1471, 0.5801, 0.152, 0.5799, 0.1479, 0.4914, 0.1496, 0.4914, 0.1469, 0.5012, 0.1555, 0.6376, 0.1467, 0.6483, 0.1488, 0.6306, 0.1418, 0.4816, 0.1443, 0.4914, 0.1373, 0.4914, 0.3396, 0.6016, 0.3373, 0.6016, 0.3373, 0.5926, 0.1514, 0.4816, 0.1513, 0.5209, 0.1487, 0.5209, 0.185, 0.6192, 0.1799, 0.5994, 0.1844, 0.5799, 0.2083, 0.5894, 0.2066, 0.5894, 0.2066, 0.5796, 0.2119, 0.5894, 0.2101, 0.5894, 0.2101, 0.5796, 0.1787, 0.6289, 0.1804, 0.6289, 0.1804, 0.6387, 0.1751, 0.6289, 0.1769, 0.6289, 0.1769, 0.6387, 0.1769, 0.6289, 0.1787, 0.6289, 0.1787, 0.6387, 0.1769, 0.6192, 0.1787, 0.6192, 0.1787, 0.6289, 0.1751, 0.6192, 0.1769, 0.6192, 0.1769, 0.6289, 0.1804, 0.6289, 0.1822, 0.6289, 0.1822, 0.6387, 0.1804, 0.6192, 0.1822, 0.6192, 0.1822, 0.6289, 0.1787, 0.6192, 0.1804, 0.6192, 0.1804, 0.6289, 0.3419, 0.6654, 0.3482, 0.6592, 0.3482, 0.6726, 0.2097, 0.5403, 0.2146, 0.56, 0.2097, 0.5501, 0.2101, 0.5894, 0.2083, 0.5894, 0.2083, 0.5796, 0.2101, 0.5992, 0.2083, 0.5992, 0.2083, 0.5894, 0.2119, 0.5992, 0.2101, 0.5992, 0.2101, 0.5894, 0.2066, 0.5894, 0.2048, 0.5894, 0.2048, 0.5796, 0.2066, 0.5992, 0.2048, 0.5992, 0.2048, 0.5894, 0.2083, 0.5992, 0.2066, 0.5992, 0.2066, 0.5894, 0.3373, 0.5926, 0.337, 0.5778, 0.3396, 0.5778, 0.1467, 0.6483, 0.164, 0.6575, 0.1751, 0.6744, 0.1467, 0.6483, 0.1569, 0.651, 0.164, 0.6575, 0.1569, 0.651, 0.1467, 0.6483, 0.1555, 0.6376, 0.1555, 0.6376, 0.1545, 0.6239, 0.1622, 0.6297, 0.1822, 0.6296, 0.1848, 0.6192, 0.1848, 0.639, 0.1712, 0.6192, 0.1751, 0.6292, 0.1622, 0.6297, 0.1712, 0.6192, 0.1622, 0.6297, 0.1545, 0.6239, 0.337, 0.5583, 0.3416, 0.5493, 0.3416, 0.5778, 0.1555, 0.6376, 0.1488, 0.6306, 0.1545, 0.6239, 0.3959, 0.6592, 0.3959, 0.6725, 0.3896, 0.6664, 0.1795, 0.5798, 0.152, 0.5799, 0.1614, 0.5701, 0.3396, 0.6016, 0.3396, 0.6164, 0.3379, 0.6164, 0.361, 0.669, 0.3539, 0.6592, 0.361, 0.6592, 0.1471, 0.5801, 0.1518, 0.5995, 0.1467, 0.6192, 0.1517, 0.6092, 0.1467, 0.6192, 0.1518, 0.5995, 0.152, 0.5799, 0.1471, 0.5801, 0.1614, 0.5701, 0.1518, 0.5995, 0.1471, 0.5801, 0.1519, 0.5897, 0.337, 0.5583, 0.3416, 0.5778, 0.337, 0.5688, 0.2987, 0.5209, 0.3178, 0.5627, 0.2987, 0.5627, 0.1443, 0.4914, 0.1423, 0.5012, 0.1373, 0.4914, 0.3419, 0.3556, 0.3371, 0.3457, 0.3419, 0.3457, 0.3323, 0.3458, 0.3227, 0.3557, 0.3275, 0.3458, 0.3419, 0.3556, 0.3323, 0.3458, 0.3371, 0.3457, 0.3323, 0.3655, 0.3419, 0.3556, 0.3419, 0.3655, 0.3227, 0.3557, 0.3323, 0.3655, 0.3227, 0.3655, 0.3275, 0.3458, 0.3227, 0.3557, 0.3227, 0.3458, 0.3323, 0.3655, 0.3323, 0.3458, 0.3419, 0.3556, 0.3323, 0.3458, 0.3277, 0.3356, 0.3348, 0.3356, 0.3277, 0.3356, 0.3275, 0.3458, 0.3227, 0.3458, 0.1514, 0.4816, 0.1418, 0.4816, 0.1514, 0.4618, 0.1322, 0.4618, 0.1418, 0.4816, 0.1322, 0.4816, 0.2932, 0.3351, 0.2846, 0.3116, 0.287, 0.3116, 0.117, 0.6306, 0.1154, 0.6536, 0.1071, 0.6306, 0.4168, 0.6601, 0.4249, 0.6354, 0.4259, 0.6601, 0.3557, 0.6394, 0.3653, 0.631, 0.3653, 0.6394, 0.3419, 0.6394, 0.3557, 0.631, 0.3557, 0.6394, 0.1185, 0.4897, 0.1373, 0.4914, 0.1423, 0.5012, 0.1373, 0.4914, 0.1185, 0.4897, 0.1322, 0.4816, 0.309, 0.3536, 0.3227, 0.3557, 0.3227, 0.3655, 0.3227, 0.3557, 0.309, 0.3536, 0.3227, 0.3458, 0.3419, 0.6394, 0.3557, 0.6478, 0.3419, 0.6592, 0.1322, 0.4816, 0.1185, 0.4729, 0.1322, 0.4618, 0.309, 0.3451, 0.3089, 0.3367, 0.3227, 0.3458, 0.3277, 0.3356, 0.3089, 0.3367, 0.3328, 0.3254, 0.4168, 0.6601, 0.4086, 0.6354, 0.4168, 0.6354, 0.4086, 0.6254, 0.4168, 0.6192, 0.4168, 0.6254, 0.1185, 0.4813, 0.1088, 0.4897, 0.1088, 0.4813, 0.309, 0.3451, 0.2993, 0.3536, 0.2993, 0.3452, 0.1185, 0.4729, 0.1088, 0.4813, 0.1088, 0.4729, 0.3089, 0.3367, 0.2993, 0.3452, 0.2993, 0.3367, 0.4168, 0.6354, 0.4086, 0.6254, 0.4168, 0.6254, 0.3557, 0.6478, 0.3653, 0.6394, 0.3653, 0.6478, 0.4249, 0.6354, 0.4168, 0.6254, 0.4249, 0.6254, 0.2932, 0.3351, 0.2784, 0.3453, 0.2784, 0.3351, 0.3653, 0.6478, 0.3714, 0.6394, 0.3714, 0.6496, 0.4249, 0.6254, 0.4168, 0.6192, 0.4266, 0.6192, 0.3653, 0.631, 0.3714, 0.6394, 0.3653, 0.6394, 0.1088, 0.4897, 0.1027, 0.4813, 0.1088, 0.4813, 0.2993, 0.3536, 0.2932, 0.3453, 0.2993, 0.3452, 0.1088, 0.4729, 0.1027, 0.4813, 0.1027, 0.4711, 0.2993, 0.3367, 0.2932, 0.3453, 0.2932, 0.3351, 0.1071, 0.6306, 0.1071, 0.6203, 0.117, 0.6306, 0.1269, 0.6203, 0.117, 0.6101, 0.1269, 0.6101, 0.117, 0.6306, 0.1269, 0.6203, 0.1269, 0.6306, 0.117, 0.6101, 0.1071, 0.6203, 0.1071, 0.6101, 0.1071, 0.6203, 0.1269, 0.6203, 0.117, 0.6306, 0.2119, 0.6019, 0.2143, 0.6003, 0.2143, 0.6019, 0.2143, 0.6003, 0.2119, 0.5986, 0.2143, 0.5986, 0.2119, 0.6003, 0.2143, 0.6003, 0.2119, 0.6019, 0.117, 0.5465, 0.1111, 0.5209, 0.117, 0.5209, 0.117, 0.6767, 0.1186, 0.6536, 0.1269, 0.6767, 0.4391, 0.3067, 0.449, 0.3703, 0.4391, 0.3703, 0.1027, 0.4813, 0.08796, 0.4915, 0.08797, 0.4813, 0.2932, 0.3453, 0.2785, 0.3555, 0.2784, 0.3453, 0.1027, 0.4711, 0.08797, 0.4813, 0.08798, 0.4711, 0.1027, 0.4711, 0.08805, 0.4075, 0.1028, 0.4075, 0.449, 0.3067, 0.4589, 0.3703, 0.449, 0.3703, 0.117, 0.6101, 0.1071, 0.5465, 0.117, 0.5465, 0.2785, 0.3555, 0.2933, 0.419, 0.2785, 0.419, 0.1269, 0.6101, 0.117, 0.5465, 0.1269, 0.5465, 0.3832, 0.6714, 0.3744, 0.6653, 0.3832, 0.6653, 0.3832, 0.6592, 0.3744, 0.6653, 0.3744, 0.6592, 0.3744, 0.6653, 0.3832, 0.6714, 0.3744, 0.6714, 0.449, 0.3703, 0.4431, 0.3959, 0.4391, 0.3703, 0.449, 0.3703, 0.4549, 0.3959, 0.449, 0.3959, 0.2785, 0.419, 0.2903, 0.4443, 0.2815, 0.4443, 0.117, 0.5465, 0.1229, 0.5209, 0.1269, 0.5465, 0.1028, 0.4075, 0.09106, 0.3818, 0.09986, 0.3818, 0.2281, 0.5219, 0.2341, 0.5623, 0.2149, 0.5634, 0.3178, 0.6356, 0.3285, 0.5209, 0.337, 0.6356, 0.3877, 0.6184, 0.3935, 0.5773, 0.4069, 0.6196, 0.3419, 0.4077, 0.3323, 0.3655, 0.3419, 0.3655, 0.3323, 0.3655, 0.3228, 0.4078, 0.3227, 0.3655, 0.3553, 0.3078, 0.3611, 0.349, 0.3419, 0.3501, 0.3611, 0.349, 0.3639, 0.4632, 0.3419, 0.3501, 0.337, 0.6753, 0.3178, 0.6356, 0.337, 0.6356, 0.42, 0.6181, 0.426, 0.5777, 0.4391, 0.6192, 0.1514, 0.4618, 0.1323, 0.4216, 0.1514, 0.4216, 0.4428, 0.4502, 0.4391, 0.4594, 0.4391, 0.4513, 0.4428, 0.4502, 0.4391, 0.441, 0.4428, 0.4393, 0.3419, 0.4077, 0.3314, 0.5209, 0.3228, 0.4078, 0.1514, 0.4216, 0.1409, 0.3067, 0.1515, 0.3067, 0.2987, 0.5627, 0.3093, 0.6766, 0.2988, 0.6766, 0.3935, 0.5773, 0.3964, 0.4632, 0.4069, 0.4638, 0.426, 0.5777, 0.4286, 0.4632, 0.4391, 0.4638, 0.2341, 0.5623, 0.2367, 0.6768, 0.2149, 0.5634, 0.8534, 0.313, 0.8568, 0.3095, 0.8568, 0.313, 0.7606, 0.3077, 0.7572, 0.3112, 0.7572, 0.3077, 0.3704, 0.6592, 0.3667, 0.6687, 0.3667, 0.6605, 0.337, 0.6471, 0.3408, 0.6376, 0.3408, 0.6457, 0.4391, 0.4176, 0.4429, 0.4081, 0.4429, 0.4163, 0.4391, 0.5045, 0.4428, 0.495, 0.4428, 0.5031, 0.4391, 0.4393, 0.4428, 0.4298, 0.4428, 0.438, 0.337, 0.658, 0.3408, 0.6674, 0.337, 0.6688, 0.4168, 0.6695, 0.4259, 0.6648, 0.4259, 0.6695, 0.4259, 0.6648, 0.4168, 0.6601, 0.4259, 0.6601, 0.4168, 0.6601, 0.4076, 0.6648, 0.4076, 0.6601, 0.4076, 0.6648, 0.4168, 0.6695, 0.4076, 0.6695, 0.4168, 0.6695, 0.4168, 0.6601, 0.4259, 0.6648, 0.1027, 0.4916, 0.09411, 0.5144, 0.08796, 0.4915, 0.117, 0.6306, 0.1186, 0.6536, 0.117, 0.6536, 0.117, 0.6767, 0.1154, 0.6536, 0.117, 0.6536, 0.34, 0.3067, 0.3371, 0.3457, 0.3323, 0.3458, 0.3371, 0.3457, 0.34, 0.3067, 0.3419, 0.3457, 0.3419, 0.3356, 0.3401, 0.3356, 0.3419, 0.3254, 0.3374, 0.3254, 0.3366, 0.3356, 0.3348, 0.3356, 0.3384, 0.3356, 0.3374, 0.3254, 0.3401, 0.3356, 0.3374, 0.3254, 0.3384, 0.3356, 0.3366, 0.3356, 0.3328, 0.3254, 0.3348, 0.3356, 0.3277, 0.3356, 0.1515, 0.5012, 0.1496, 0.4914, 0.1514, 0.4914, 0.1479, 0.4914, 0.1469, 0.5012, 0.1461, 0.4914, 0.1515, 0.5012, 0.1469, 0.5012, 0.1496, 0.4914, 0.1443, 0.4914, 0.1461, 0.4914, 0.1469, 0.5012, 0.1418, 0.4816, 0.1373, 0.4914, 0.1322, 0.4816, 0.3396, 0.6016, 0.3373, 0.5926, 0.3396, 0.5926, 0.1514, 0.4816, 0.1487, 0.5209, 0.1418, 0.4816, 0.1799, 0.5994, 0.185, 0.6192, 0.18, 0.6092, 0.1844, 0.5799, 0.1795, 0.5798, 0.1701, 0.57, 0.1797, 0.5896, 0.1844, 0.5799, 0.1799, 0.5994, 0.1844, 0.5799, 0.1797, 0.5896, 0.1795, 0.5798, 0.2083, 0.5894, 0.2066, 0.5796, 0.2083, 0.5796, 0.2119, 0.5894, 0.2101, 0.5796, 0.2119, 0.5796, 0.1787, 0.6289, 0.1804, 0.6387, 0.1787, 0.6387, 0.1751, 0.6289, 0.1769, 0.6387, 0.1751, 0.6387, 0.1769, 0.6289, 0.1787, 0.6387, 0.1769, 0.6387, 0.1769, 0.6192, 0.1787, 0.6289, 0.1769, 0.6289, 0.1751, 0.6192, 0.1769, 0.6289, 0.1751, 0.6289, 0.1804, 0.6289, 0.1822, 0.6387, 0.1804, 0.6387, 0.1804, 0.6192, 0.1822, 0.6289, 0.1804, 0.6289, 0.1787, 0.6192, 0.1804, 0.6289, 0.1787, 0.6289, 0.2101, 0.5894, 0.2083, 0.5796, 0.2101, 0.5796, 0.2101, 0.5992, 0.2083, 0.5894, 0.2101, 0.5894, 0.2119, 0.5992, 0.2101, 0.5894, 0.2119, 0.5894, 0.2066, 0.5894, 0.2048, 0.5796, 0.2066, 0.5796, 0.2066, 0.5992, 0.2048, 0.5894, 0.2066, 0.5894, 0.2083, 0.5992, 0.2066, 0.5894, 0.2083, 0.5894, 0.3373, 0.5926, 0.3396, 0.5778, 0.3396, 0.5926, 0.3539, 0.6592, 0.3539, 0.6714, 0.3482, 0.6636, 0.1795, 0.5798, 0.1614, 0.5701, 0.1701, 0.57, 0.3396, 0.6016, 0.3379, 0.6164, 0.3373, 0.6016, 0.776, 0.59, 0.7474, 0.5423, 0.7331, 0.5375, 0.2457, 0.3024, 0.2331, 0.3528, 0.1827, 0.3192, 0.8021, 0.6664, 0.8021, 0.6022, 0.766, 0.609, 0.8021, 0.5694, 0.8021, 0.5694, 0.8146, 0.6336, 0.7581, 0.5805, 0.7546, 0.59, 0.7904, 0.5852, 0.8021, 0.6979, 0.8146, 0.6336, 0.8146, 0.6336, 0.8097, 0.7219, 0.8021, 0.6979, 0.8021, 0.6979, 0.7581, 0.6186, 0.776, 0.5852, 0.7295, 0.528, 0.7581, 0.5805, 0.7581, 0.6186, 0.7295, 0.5566, 0.7367, 0.5566, 0.7295, 0.528, 0.776, 0.5852, 0.8097, 0.5454, 0.8097, 0.5454, 0.8021, 0.5694, 0.8021, 0.5782, 0.802, 0.5725, 0.8021, 0.5782, 0.7367, 0.5566, 0.766, 0.6386, 0.7367, 0.5566, 0.7367, 0.5566, 0.7367, 0.5566, 0.7367, 0.5566, 0.708, 0.528, 0.7367, 0.5566, 0.7295, 0.5423, 0.766, 0.633, 0.766, 0.6386, 0.766, 0.6386, 0.766, 0.6442, 0.766, 0.6386, 0.766, 0.6442, 0.7367, 0.5566, 0.766, 0.6442, 0.7224, 0.5471, 0.802, 0.5669, 0.802, 0.5725, 0.802, 0.5725, 0.7295, 0.5423, 0.7224, 0.5471, 0.708, 0.528, 0.7938, 0.4956, 0.7938, 0.4956, 0.7938, 0.4956, 0.1847, 0.531, 0.185, 0.57, 0.185, 0.57, 0.2268, 0.3276, 0.2268, 0.3276, 0.2268, 0.3276, 0.2268, 0.3276, 0.2268, 0.3276, 0.2268, 0.3276, 0.1471, 0.5801, 0.1467, 0.6192, 0.1471, 0.5801, 0.2268, 0.3276, 0.2268, 0.3276, 0.2268, 0.3276, 0.766, 0.6664, 0.766, 0.6442, 0.766, 0.6664, 0.8252, 0.483, 0.8252, 0.483, 0.8252, 0.483, 0.7367, 0.5566, 0.7367, 0.5566, 0.7367, 0.5566, 0.802, 0.5448, 0.802, 0.5669, 0.802, 0.5669, 0.7367, 0.5566, 0.7367, 0.5566, 0.7367, 0.5566, 0.105, 0.7645, 0.1111, 0.7603, 0.1111, 0.7603, 0.1864, 0.7635, 0.1864, 0.7698, 0.1864, 0.7698, 0.1387, 0.6578, 0.1387, 0.6578, 0.1387, 0.6578, 0.1387, 0.6578, 0.1387, 0.6578, 0.1387, 0.6578, 0.1335, 0.7723, 0.1335, 0.7661, 0.1335, 0.7723, 0.1387, 0.6578, 0.1387, 0.6578, 0.1387, 0.6578, 0.1147, 0.7603, 0.1147, 0.7603, 0.1111, 0.7603, 0.1387, 0.6578, 0.1387, 0.6578, 0.1387, 0.6578, 0.1112, 0.7395, 0.1149, 0.7395, 0.1149, 0.7395, 0.1387, 0.6578, 0.1387, 0.6578, 0.1387, 0.6578, 0.1387, 0.6578, 0.1387, 0.6578, 0.1387, 0.6578, 0.1387, 0.6578, 0.1387, 0.6578, 0.1387, 0.6578, 0.1387, 0.6578, 0.1387, 0.6578, 0.1387, 0.6578, 0.1387, 0.6578, 0.1387, 0.6578, 0.1387, 0.6578, 0.1209, 0.7437, 0.1209, 0.7437, 0.1149, 0.7395, 0.766, 0.6442, 0.766, 0.6386, 0.766, 0.6386, 0.776, 0.59, 0.7331, 0.5375, 0.7331, 0.5375, 0.2457, 0.3024, 0.2961, 0.3864, 0.2331, 0.3528, 0.8021, 0.6664, 0.766, 0.609, 0.766, 0.5448, 0.8021, 0.5694, 0.8146, 0.6336, 0.8146, 0.6336, 0.7581, 0.5805, 0.7904, 0.5852, 0.7367, 0.5662, 0.8021, 0.6979, 0.8146, 0.6336, 0.8021, 0.6979, 0.8097, 0.7219, 0.8021, 0.6979, 0.8097, 0.7219, 0.7581, 0.6186, 0.776, 0.5852, 0.7295, 0.5566, 0.7581, 0.5805, 0.7295, 0.5566, 0.7546, 0.59, 0.7367, 0.5566, 0.7295, 0.528, 0.7367, 0.5566, 0.8097, 0.5454, 0.8021, 0.5694, 0.8021, 0.5694, 0.8021, 0.5782, 0.802, 0.5725, 0.802, 0.5725, 0.7367, 0.5566, 0.802, 0.5725, 0.766, 0.6386, 0.7367, 0.5566, 0.7367, 0.5566, 0.7367, 0.5566, 0.708, 0.528, 0.8888, 0.726, 0.7367, 0.5566, 0.766, 0.633, 0.766, 0.633, 0.766, 0.6386, 0.7367, 0.5566, 0.802, 0.5669, 0.766, 0.6442, 0.802, 0.5669, 0.802, 0.5669, 0.802, 0.5725, 0.7295, 0.5423, 0.7367, 0.5566, 0.7224, 0.5471, 0.7938, 0.4956, 0.7938, 0.4956, 0.7938, 0.4956, 0.1847, 0.531, 0.1847, 0.531, 0.185, 0.57, 0.2268, 0.3276, 0.2268, 0.3276, 0.2268, 0.3276, 0.2268, 0.3276, 0.2268, 0.3276, 0.2268, 0.3276, 0.1471, 0.5801, 0.1467, 0.6192, 0.1467, 0.6192, 0.2268, 0.3276, 0.2268, 0.3276, 0.2268, 0.3276, 0.766, 0.6664, 0.766, 0.6442, 0.766, 0.6442, 0.8252, 0.483, 0.8252, 0.483, 0.8252, 0.483, 0.7367, 0.5566, 0.7367, 0.5566, 0.7367, 0.5566, 0.802, 0.5448, 0.802, 0.5448, 0.802, 0.5669, 0.7367, 0.5566, 0.7367, 0.5566, 0.7367, 0.5566, 0.105, 0.7645, 0.1111, 0.7603, 0.105, 0.7645, 0.1864, 0.7635, 0.1864, 0.7635, 0.1864, 0.7698, 0.1387, 0.6578, 0.1387, 0.6578, 0.1387, 0.6578, 0.1387, 0.6578, 0.1387, 0.6578, 0.1387, 0.6578, 0.1335, 0.7723, 0.1335, 0.7661, 0.1335, 0.7661, 0.1387, 0.6578, 0.1387, 0.6578, 0.1387, 0.6578, 0.1147, 0.7603, 0.1111, 0.7603, 0.1111, 0.7603, 0.1387, 0.6578, 0.1387, 0.6578, 0.1387, 0.6578, 0.1112, 0.7395, 0.1149, 0.7395, 0.1112, 0.7395, 0.1387, 0.6578, 0.1387, 0.6578, 0.1387, 0.6578, 0.1387, 0.6578, 0.1387, 0.6578, 0.1387, 0.6578, 0.1387, 0.6578, 0.1387, 0.6578, 0.1387, 0.6578, 0.1387, 0.6578, 0.1387, 0.6578, 0.1387, 0.6578, 0.1387, 0.6578, 0.1387, 0.6578, 0.1387, 0.6578, 0.1209, 0.7437, 0.1149, 0.7395, 0.1149, 0.7395])
me_cube_001.use_remesh_preserve_volume = False
me_cube_001.use_remesh_preserve_attributes = False
me_cube_001.use_mirror_vertex_groups = False
me_cube_001.update()

# ---- objects
ob_cube = bpy.data.objects.new('Cube', me_cube_001)

# ---- transforms, parenting, visibility, modifiers, constraints
ob_cube.location = (-0.01399, -0.0859, -0.1722)
ob_cube.lineart.crease_threshold = 0.0

# ---- collection membership
col_collection_1.objects.link(ob_cube)

# ---- scene / render settings (as saved in the file)
scene.frame_start = 1; scene.frame_end = 250; scene.frame_set(1)
scene.render.engine = 'BLENDER_EEVEE_NEXT'
scene.render.resolution_percentage = 50
scene.render.dither_intensity = 0.0
scene.cycles.use_denoising = False
scene.cycles.samples = 128
scene.cycles.sampling_pattern = 'TABULATED_SOBOL'
scene.cycles.light_sampling_threshold = 0.0
scene.cycles.use_adaptive_sampling = False
scene.cycles.use_light_tree = False
scene.cycles.blur_glossy = 0.0
scene.cycles.sample_clamp_indirect = 0.0
scene.view_settings.view_transform = 'Standard'
bpy.context.view_layer.update()

# ---- added for rendering (the .blend has no active camera and no usable light): camera, sun
cam_auto = bpy.data.cameras.new('AutoCamera')
cam_auto.lens = 50.0
cam_auto.sensor_width = 36.0
cam_auto.clip_end = 1000.0
ob_auto_camera = bpy.data.objects.new('AutoCamera', cam_auto)
scene.collection.objects.link(ob_auto_camera)
ob_auto_camera.location = (8.8256, -15.1673, 9.93671)
ob_auto_camera.rotation_euler = (1.09748, -7.21219e-08, 0.694738)
scene.camera = ob_auto_camera
light_auto_sun = bpy.data.lights.new('AutoSun', 'SUN')
light_auto_sun.energy = 3.0
light_auto_sun.angle = 0.0523599
ob_auto_sun = bpy.data.objects.new('AutoSun', light_auto_sun)
scene.collection.objects.link(ob_auto_sun)
ob_auto_sun.rotation_euler = (0.872665, 0.174533, 0.523599)
bpy.context.view_layer.update()
